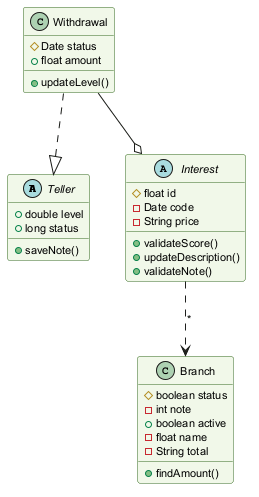

The diagram above was rendered by PlantUML. Its source (embedded in the PNG):
@startuml
skinparam backgroundColor #FFFFFF
skinparam classBackgroundColor #F1F8E9
skinparam classBorderColor #33691E
skinparam defaultFontSize 11
abstract class Teller {
  +double level
  +long status
  +saveNote()
}
class Withdrawal {
  #Date status
  +float amount
  +updateLevel()
}
class Branch {
  #boolean status
  -int note
  +boolean active
  -float name
  -String total
  +findAmount()
}
abstract class Interest {
  #float id
  -Date code
  -String price
  +validateScore()
  +updateDescription()
  +validateNote()
}
Withdrawal ..|> Teller
Interest ..> Branch : "*"
Withdrawal --o Interest
@enduml